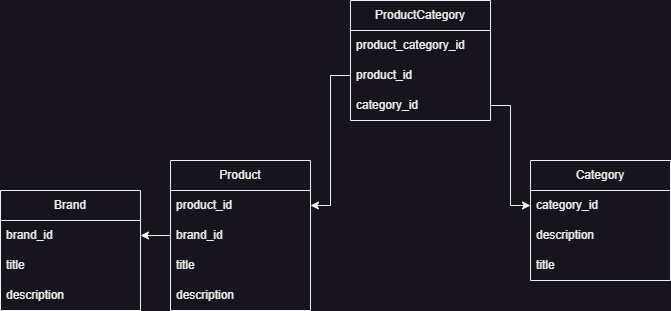

The diagram above was exported from draw.io. Its source (the exported page's mxGraphModel, read from the mxfile embedded in the PNG):
<mxGraphModel dx="1240" dy="498" grid="1" gridSize="10" guides="1" tooltips="1" connect="1" arrows="1" fold="1" page="0" pageScale="1" pageWidth="827" pageHeight="1169" math="0" shadow="0">
  <root>
    <mxCell id="0" />
    <mxCell id="1" parent="0" />
    <mxCell id="KFdcIkZGK53549s0_NEF-13" value="Product" style="swimlane;fontStyle=0;childLayout=stackLayout;horizontal=1;startSize=30;horizontalStack=0;resizeParent=1;resizeParentMax=0;resizeLast=0;collapsible=1;marginBottom=0;whiteSpace=wrap;html=1;" parent="1" vertex="1">
      <mxGeometry x="70" y="200" width="140" height="150" as="geometry" />
    </mxCell>
    <mxCell id="KFdcIkZGK53549s0_NEF-15" value="product_id" style="text;strokeColor=none;fillColor=none;align=left;verticalAlign=middle;spacingLeft=4;spacingRight=4;overflow=hidden;points=[[0,0.5],[1,0.5]];portConstraint=eastwest;rotatable=0;whiteSpace=wrap;html=1;" parent="KFdcIkZGK53549s0_NEF-13" vertex="1">
      <mxGeometry y="30" width="140" height="30" as="geometry" />
    </mxCell>
    <mxCell id="KFdcIkZGK53549s0_NEF-37" value="brand_id" style="text;strokeColor=none;fillColor=none;align=left;verticalAlign=middle;spacingLeft=4;spacingRight=4;overflow=hidden;points=[[0,0.5],[1,0.5]];portConstraint=eastwest;rotatable=0;whiteSpace=wrap;html=1;" parent="KFdcIkZGK53549s0_NEF-13" vertex="1">
      <mxGeometry y="60" width="140" height="30" as="geometry" />
    </mxCell>
    <mxCell id="KFdcIkZGK53549s0_NEF-14" value="title" style="text;strokeColor=none;fillColor=none;align=left;verticalAlign=middle;spacingLeft=4;spacingRight=4;overflow=hidden;points=[[0,0.5],[1,0.5]];portConstraint=eastwest;rotatable=0;whiteSpace=wrap;html=1;" parent="KFdcIkZGK53549s0_NEF-13" vertex="1">
      <mxGeometry y="90" width="140" height="30" as="geometry" />
    </mxCell>
    <mxCell id="KFdcIkZGK53549s0_NEF-16" value="description" style="text;strokeColor=none;fillColor=none;align=left;verticalAlign=middle;spacingLeft=4;spacingRight=4;overflow=hidden;points=[[0,0.5],[1,0.5]];portConstraint=eastwest;rotatable=0;whiteSpace=wrap;html=1;" parent="KFdcIkZGK53549s0_NEF-13" vertex="1">
      <mxGeometry y="120" width="140" height="30" as="geometry" />
    </mxCell>
    <mxCell id="KFdcIkZGK53549s0_NEF-17" value="Category" style="swimlane;fontStyle=0;childLayout=stackLayout;horizontal=1;startSize=30;horizontalStack=0;resizeParent=1;resizeParentMax=0;resizeLast=0;collapsible=1;marginBottom=0;whiteSpace=wrap;html=1;" parent="1" vertex="1">
      <mxGeometry x="430" y="200" width="140" height="120" as="geometry" />
    </mxCell>
    <mxCell id="KFdcIkZGK53549s0_NEF-21" value="category_id" style="text;strokeColor=none;fillColor=none;align=left;verticalAlign=middle;spacingLeft=4;spacingRight=4;overflow=hidden;points=[[0,0.5],[1,0.5]];portConstraint=eastwest;rotatable=0;whiteSpace=wrap;html=1;" parent="KFdcIkZGK53549s0_NEF-17" vertex="1">
      <mxGeometry y="30" width="140" height="30" as="geometry" />
    </mxCell>
    <mxCell id="KFdcIkZGK53549s0_NEF-23" value="description" style="text;strokeColor=none;fillColor=none;align=left;verticalAlign=middle;spacingLeft=4;spacingRight=4;overflow=hidden;points=[[0,0.5],[1,0.5]];portConstraint=eastwest;rotatable=0;whiteSpace=wrap;html=1;" parent="KFdcIkZGK53549s0_NEF-17" vertex="1">
      <mxGeometry y="60" width="140" height="30" as="geometry" />
    </mxCell>
    <mxCell id="KFdcIkZGK53549s0_NEF-22" value="title" style="text;strokeColor=none;fillColor=none;align=left;verticalAlign=middle;spacingLeft=4;spacingRight=4;overflow=hidden;points=[[0,0.5],[1,0.5]];portConstraint=eastwest;rotatable=0;whiteSpace=wrap;html=1;" parent="KFdcIkZGK53549s0_NEF-17" vertex="1">
      <mxGeometry y="90" width="140" height="30" as="geometry" />
    </mxCell>
    <mxCell id="KFdcIkZGK53549s0_NEF-25" value="ProductCategory" style="swimlane;fontStyle=0;childLayout=stackLayout;horizontal=1;startSize=30;horizontalStack=0;resizeParent=1;resizeParentMax=0;resizeLast=0;collapsible=1;marginBottom=0;whiteSpace=wrap;html=1;" parent="1" vertex="1">
      <mxGeometry x="250" y="40" width="140" height="120" as="geometry" />
    </mxCell>
    <mxCell id="KFdcIkZGK53549s0_NEF-26" value="product_category_id" style="text;strokeColor=none;fillColor=none;align=left;verticalAlign=middle;spacingLeft=4;spacingRight=4;overflow=hidden;points=[[0,0.5],[1,0.5]];portConstraint=eastwest;rotatable=0;whiteSpace=wrap;html=1;" parent="KFdcIkZGK53549s0_NEF-25" vertex="1">
      <mxGeometry y="30" width="140" height="30" as="geometry" />
    </mxCell>
    <mxCell id="KFdcIkZGK53549s0_NEF-27" value="product_id" style="text;strokeColor=none;fillColor=none;align=left;verticalAlign=middle;spacingLeft=4;spacingRight=4;overflow=hidden;points=[[0,0.5],[1,0.5]];portConstraint=eastwest;rotatable=0;whiteSpace=wrap;html=1;" parent="KFdcIkZGK53549s0_NEF-25" vertex="1">
      <mxGeometry y="60" width="140" height="30" as="geometry" />
    </mxCell>
    <mxCell id="KFdcIkZGK53549s0_NEF-28" value="category_id" style="text;strokeColor=none;fillColor=none;align=left;verticalAlign=middle;spacingLeft=4;spacingRight=4;overflow=hidden;points=[[0,0.5],[1,0.5]];portConstraint=eastwest;rotatable=0;whiteSpace=wrap;html=1;" parent="KFdcIkZGK53549s0_NEF-25" vertex="1">
      <mxGeometry y="90" width="140" height="30" as="geometry" />
    </mxCell>
    <mxCell id="KFdcIkZGK53549s0_NEF-29" style="edgeStyle=orthogonalEdgeStyle;rounded=0;orthogonalLoop=1;jettySize=auto;html=1;" parent="1" source="KFdcIkZGK53549s0_NEF-28" target="KFdcIkZGK53549s0_NEF-21" edge="1">
      <mxGeometry relative="1" as="geometry" />
    </mxCell>
    <mxCell id="KFdcIkZGK53549s0_NEF-30" style="edgeStyle=orthogonalEdgeStyle;rounded=0;orthogonalLoop=1;jettySize=auto;html=1;" parent="1" source="KFdcIkZGK53549s0_NEF-27" target="KFdcIkZGK53549s0_NEF-15" edge="1">
      <mxGeometry relative="1" as="geometry" />
    </mxCell>
    <mxCell id="KFdcIkZGK53549s0_NEF-33" value="Brand" style="swimlane;fontStyle=0;childLayout=stackLayout;horizontal=1;startSize=30;horizontalStack=0;resizeParent=1;resizeParentMax=0;resizeLast=0;collapsible=1;marginBottom=0;whiteSpace=wrap;html=1;" parent="1" vertex="1">
      <mxGeometry x="-100" y="230" width="140" height="120" as="geometry" />
    </mxCell>
    <mxCell id="KFdcIkZGK53549s0_NEF-34" value="brand_id" style="text;strokeColor=none;fillColor=none;align=left;verticalAlign=middle;spacingLeft=4;spacingRight=4;overflow=hidden;points=[[0,0.5],[1,0.5]];portConstraint=eastwest;rotatable=0;whiteSpace=wrap;html=1;" parent="KFdcIkZGK53549s0_NEF-33" vertex="1">
      <mxGeometry y="30" width="140" height="30" as="geometry" />
    </mxCell>
    <mxCell id="KFdcIkZGK53549s0_NEF-35" value="title" style="text;strokeColor=none;fillColor=none;align=left;verticalAlign=middle;spacingLeft=4;spacingRight=4;overflow=hidden;points=[[0,0.5],[1,0.5]];portConstraint=eastwest;rotatable=0;whiteSpace=wrap;html=1;" parent="KFdcIkZGK53549s0_NEF-33" vertex="1">
      <mxGeometry y="60" width="140" height="30" as="geometry" />
    </mxCell>
    <mxCell id="KFdcIkZGK53549s0_NEF-36" value="description" style="text;strokeColor=none;fillColor=none;align=left;verticalAlign=middle;spacingLeft=4;spacingRight=4;overflow=hidden;points=[[0,0.5],[1,0.5]];portConstraint=eastwest;rotatable=0;whiteSpace=wrap;html=1;" parent="KFdcIkZGK53549s0_NEF-33" vertex="1">
      <mxGeometry y="90" width="140" height="30" as="geometry" />
    </mxCell>
    <mxCell id="KFdcIkZGK53549s0_NEF-38" style="edgeStyle=orthogonalEdgeStyle;rounded=0;orthogonalLoop=1;jettySize=auto;html=1;" parent="1" source="KFdcIkZGK53549s0_NEF-37" target="KFdcIkZGK53549s0_NEF-34" edge="1">
      <mxGeometry relative="1" as="geometry" />
    </mxCell>
  </root>
</mxGraphModel>